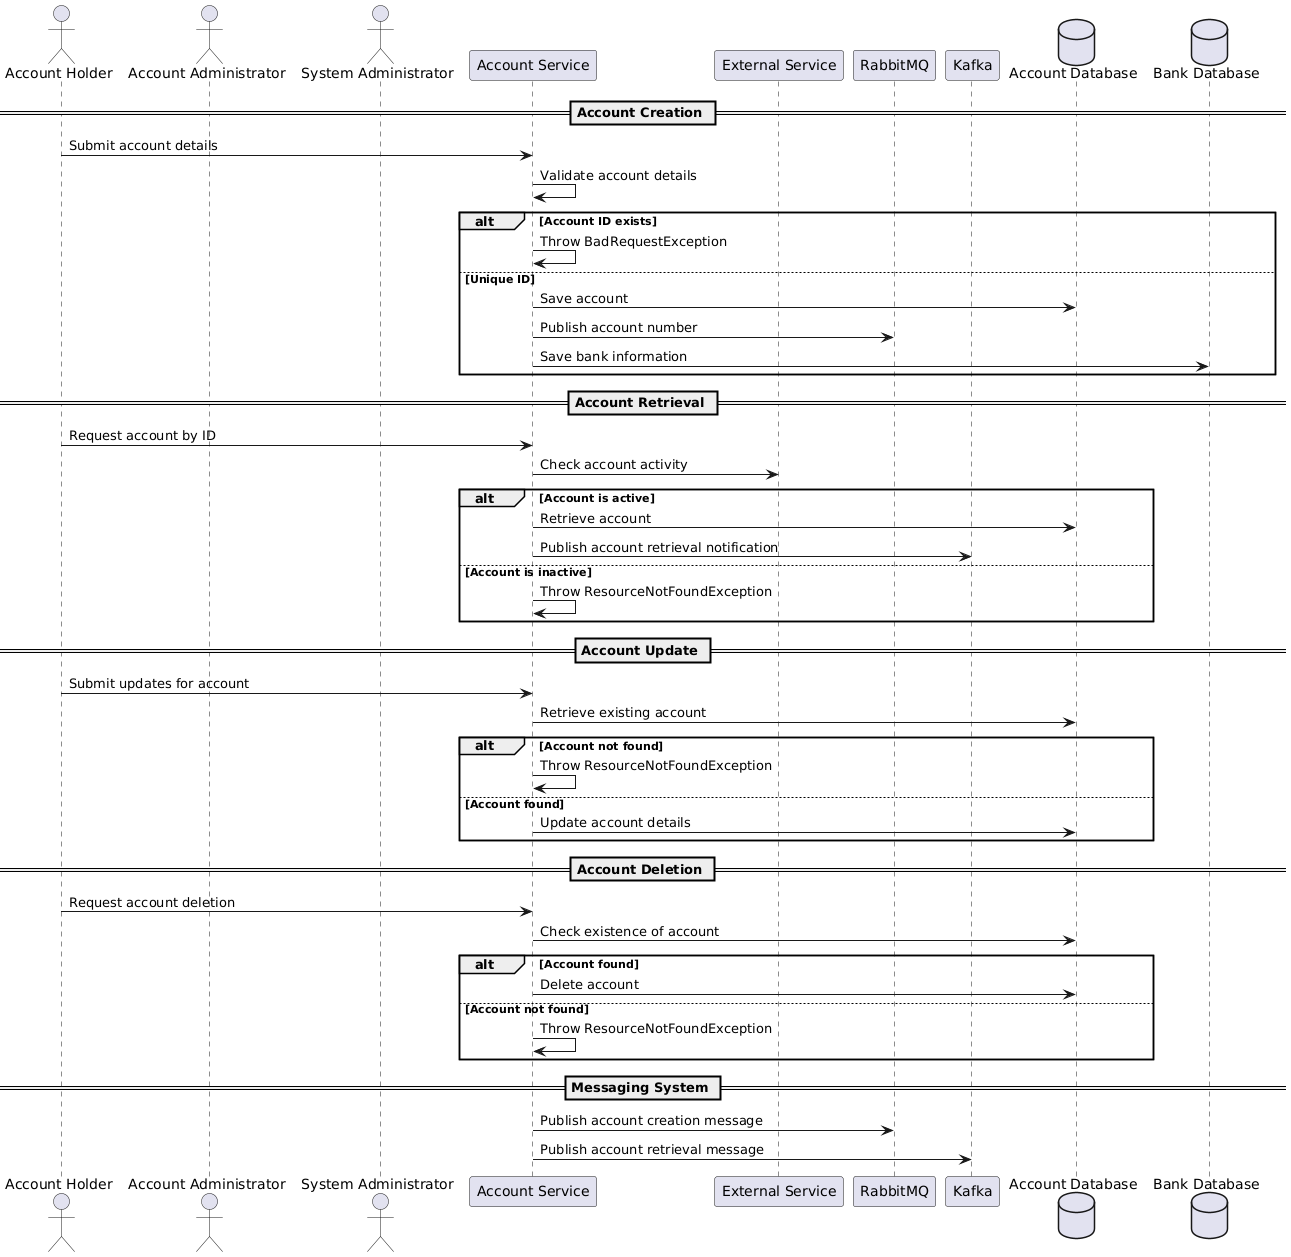

The diagram above was rendered by PlantUML. Its source (embedded in the PNG):
@startuml
actor "Account Holder" as AH
actor "Account Administrator" as AA
actor "System Administrator" as SA
participant "Account Service" as AS
participant "External Service" as ES
participant "RabbitMQ" as RMQ
participant "Kafka" as KAFKA
database "Account Database" as DB
database "Bank Database" as BDB

== Account Creation ==
AH -> AS: Submit account details
AS -> AS: Validate account details
alt Account ID exists
    AS -> AS: Throw BadRequestException
else Unique ID
    AS -> DB: Save account
    AS -> RMQ: Publish account number
    AS -> BDB: Save bank information
end

== Account Retrieval ==
AH -> AS: Request account by ID
AS -> ES: Check account activity
alt Account is active
    AS -> DB: Retrieve account
    AS -> KAFKA: Publish account retrieval notification
else Account is inactive
    AS -> AS: Throw ResourceNotFoundException
end

== Account Update ==
AH -> AS: Submit updates for account
AS -> DB: Retrieve existing account
alt Account not found
    AS -> AS: Throw ResourceNotFoundException
else Account found
    AS -> DB: Update account details
end

== Account Deletion ==
AH -> AS: Request account deletion
AS -> DB: Check existence of account
alt Account found
    AS -> DB: Delete account
else Account not found
    AS -> AS: Throw ResourceNotFoundException
end

== Messaging System ==
AS -> RMQ: Publish account creation message
AS -> KAFKA: Publish account retrieval message

@enduml